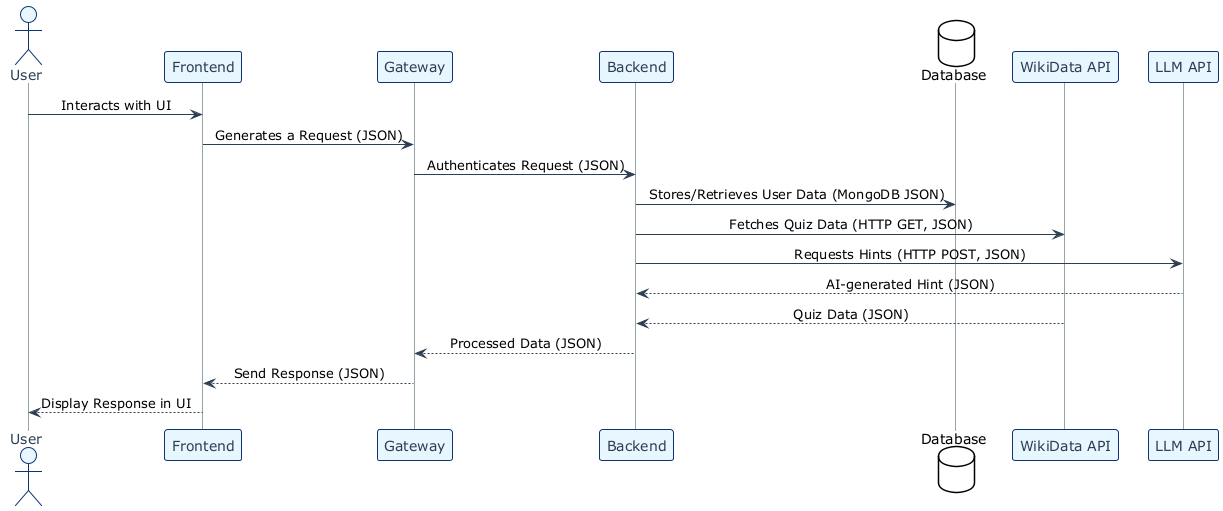

The diagram above was rendered by PlantUML. Its source (embedded in the PNG):
@startuml







<style>
  root {
    BackgroundColor white
    FontColor black
    FontName Verdana
    HyperLinkColor blue
    LineColor black
    LineThickness 1
    Margin 5
  }
  document {
    caption {
      LineThickness 0
    }
    footer {
      LineThickness 0
    }
    header {
      LineThickness 0
    }
    title {
      FontSize 22
      LineThickness 0
    }
  }
  node {
    MaximumWidth 300
  }
</style>

skinparam ArrowLollipopColor black
skinparam BackgroundColor white
skinparam DefaultFontName Verdana
skinparam DefaultMonospacedFontName Courier
skinparam LifelineStrategy nosolid
skinparam ParticipantPadding 10
skinparam SequenceLifeLineBorderColor black
skinparam Shadowing false
skinparam UseBetaStyle true

skinparam Activity {
  BackgroundColor white
  BarColor black
  BorderColor black
  FontColor black
  FontName Verdana
}
skinparam Boundary {
  FontColor black
}
skinparam Box {
  Padding 5
}
skinparam CircledCharacter {
  FontColor black
  FontName Courier
  Radius 9
}
skinparam Class {
  BackgroundColor white
  BorderColor black
  FontColor black
  FontName Verdana
}
skinparam ClassAttribute {
  FontColor black
  FontName Verdana
}
skinparam ClassStereotype {
  FontColor black
  FontName Verdana
}
skinparam Footer {
  FontColor black
  FontName Verdana
}
skinparam Header {
  FontColor black
  FontName Verdana
}
skinparam Hyperlink {
  Color blue
}
skinparam IconPackage {
  Color black
  BackgroundColor white
}
skinparam IconPrivate {
  Color black
  BackgroundColor white
}
skinparam IconProtected {
  Color black
  BackgroundColor white
}
skinparam IconPublic {
  Color black
  BackgroundColor white
}
skinparam Note {
  FontColor black
  FontName Verdana
}
skinparam Object {
  BorderColor black
}
skinparam Package {
  BorderColor black
  FontColor black
  FontName Verdana
}
skinparam State {
  BackgroundColor white
  BorderColor black
}
skinparam StereotypeA {
  BackgroundColor white
  BorderColor black
}
skinparam StereotypeC {
  BackgroundColor white
  BorderColor black
}
skinparam StereotypeE {
  BackgroundColor white
  BorderColor black
}
skinparam StereotypeI {
  BackgroundColor white
  BorderColor black
}
skinparam StereotypeN {
  BackgroundColor white
  BorderColor black
}
skinparam UseCaseStereoType {
  FontColor black
  FontName Verdana
}
skinparam BackgroundColor transparent
skinparam sequenceMessageAlign center

skinparam sequence {
ArrowColor #2C3E50
LifeLineBorderColor #95A5A6
LifeLineBackgroundColor #ECF0F1

    ParticipantBorderColor #0d3375
    ParticipantBackgroundColor #E8F6FF
    ParticipantFontColor #2C3E50
    ParticipantFontSize 14

    ActorBorderColor #0d3375
    ActorBackgroundColor #E8F6FF
    ActorFontColor #2C3E50
    ActorFontSize 14

    DatabaseBorderColor #9B59B6
    DatabaseBackgroundColor #F4ECF7
}

actor User
participant "Frontend" as Frontend
participant "Gateway" as Gateway
participant "Backend" as Backend
database "Database" as DB
participant "WikiData API" as WikiData
participant "LLM API" as AI

User -> Frontend : Interacts with UI
Frontend -> Gateway : Generates a Request (JSON)

Gateway -> Backend : Authenticates Request (JSON)
Backend -> DB : Stores/Retrieves User Data (MongoDB JSON)
Backend -> WikiData : Fetches Quiz Data (HTTP GET, JSON)
Backend -> AI : Requests Hints (HTTP POST, JSON)

AI --> Backend : AI-generated Hint (JSON)
WikiData --> Backend : Quiz Data (JSON)
Backend --> Gateway : Processed Data (JSON)
Gateway --> Frontend : Send Response (JSON)
Frontend --> User : Display Response in UI
@enduml